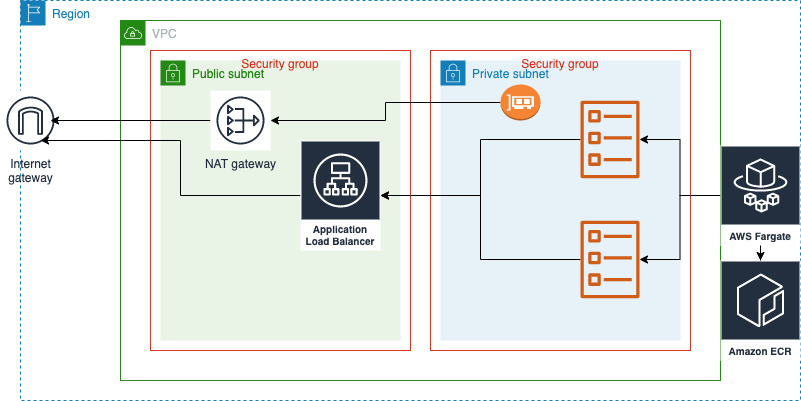

The diagram above was exported from draw.io. Its source (the exported page's mxGraphModel, read from the mxfile embedded in the PNG):
<mxGraphModel dx="1346" dy="852" grid="1" gridSize="10" guides="1" tooltips="1" connect="1" arrows="1" fold="1" page="1" pageScale="1" pageWidth="827" pageHeight="1169" math="0" shadow="0">
  <root>
    <mxCell id="0" />
    <mxCell id="1" parent="0" />
    <mxCell id="3xhf_js0y3SgXQpxrxz2-5" value="Public subnet" style="points=[[0,0],[0.25,0],[0.5,0],[0.75,0],[1,0],[1,0.25],[1,0.5],[1,0.75],[1,1],[0.75,1],[0.5,1],[0.25,1],[0,1],[0,0.75],[0,0.5],[0,0.25]];outlineConnect=0;gradientColor=none;html=1;whiteSpace=wrap;fontSize=12;fontStyle=0;shape=mxgraph.aws4.group;grIcon=mxgraph.aws4.group_security_group;grStroke=0;strokeColor=#248814;fillColor=#E9F3E6;verticalAlign=top;align=left;spacingLeft=30;fontColor=#248814;dashed=0;" parent="1" vertex="1">
      <mxGeometry x="160" y="80" width="240" height="280" as="geometry" />
    </mxCell>
    <mxCell id="3xhf_js0y3SgXQpxrxz2-3" value="Private subnet" style="points=[[0,0],[0.25,0],[0.5,0],[0.75,0],[1,0],[1,0.25],[1,0.5],[1,0.75],[1,1],[0.75,1],[0.5,1],[0.25,1],[0,1],[0,0.75],[0,0.5],[0,0.25]];outlineConnect=0;gradientColor=none;html=1;whiteSpace=wrap;fontSize=12;fontStyle=0;shape=mxgraph.aws4.group;grIcon=mxgraph.aws4.group_security_group;grStroke=0;strokeColor=#147EBA;fillColor=#E6F2F8;verticalAlign=top;align=left;spacingLeft=30;fontColor=#147EBA;dashed=0;" parent="1" vertex="1">
      <mxGeometry x="440" y="80" width="240" height="280" as="geometry" />
    </mxCell>
    <mxCell id="3xhf_js0y3SgXQpxrxz2-23" value="Security group" style="fillColor=none;strokeColor=#DD3522;verticalAlign=top;fontStyle=0;fontColor=#DD3522;" parent="1" vertex="1">
      <mxGeometry x="150" y="70" width="260" height="300" as="geometry" />
    </mxCell>
    <mxCell id="3xhf_js0y3SgXQpxrxz2-22" value="Security group" style="fillColor=none;strokeColor=#DD3522;verticalAlign=top;fontStyle=0;fontColor=#DD3522;" parent="1" vertex="1">
      <mxGeometry x="430" y="70" width="260" height="300" as="geometry" />
    </mxCell>
    <mxCell id="3xhf_js0y3SgXQpxrxz2-4" value="Region" style="points=[[0,0],[0.25,0],[0.5,0],[0.75,0],[1,0],[1,0.25],[1,0.5],[1,0.75],[1,1],[0.75,1],[0.5,1],[0.25,1],[0,1],[0,0.75],[0,0.5],[0,0.25]];outlineConnect=0;gradientColor=none;html=1;whiteSpace=wrap;fontSize=12;fontStyle=0;shape=mxgraph.aws4.group;grIcon=mxgraph.aws4.group_region;strokeColor=#147EBA;fillColor=none;verticalAlign=top;align=left;spacingLeft=30;fontColor=#147EBA;dashed=1;" parent="1" vertex="1">
      <mxGeometry x="20" y="20" width="780" height="400" as="geometry" />
    </mxCell>
    <mxCell id="3xhf_js0y3SgXQpxrxz2-2" value="VPC" style="points=[[0,0],[0.25,0],[0.5,0],[0.75,0],[1,0],[1,0.25],[1,0.5],[1,0.75],[1,1],[0.75,1],[0.5,1],[0.25,1],[0,1],[0,0.75],[0,0.5],[0,0.25]];outlineConnect=0;gradientColor=none;html=1;whiteSpace=wrap;fontSize=12;fontStyle=0;shape=mxgraph.aws4.group;grIcon=mxgraph.aws4.group_vpc;strokeColor=#248814;fillColor=none;verticalAlign=top;align=left;spacingLeft=30;fontColor=#AAB7B8;dashed=0;" parent="1" vertex="1">
      <mxGeometry x="120" y="40" width="600" height="360" as="geometry" />
    </mxCell>
    <mxCell id="3xhf_js0y3SgXQpxrxz2-9" value="Internet&#10;gateway" style="outlineConnect=0;fontColor=#232F3E;gradientColor=none;strokeColor=#232F3E;fillColor=#ffffff;dashed=0;verticalLabelPosition=bottom;verticalAlign=top;align=center;html=1;fontSize=12;fontStyle=0;aspect=fixed;shape=mxgraph.aws4.resourceIcon;resIcon=mxgraph.aws4.internet_gateway;" parent="1" vertex="1">
      <mxGeometry y="110" width="60" height="60" as="geometry" />
    </mxCell>
    <mxCell id="3xhf_js0y3SgXQpxrxz2-20" style="edgeStyle=orthogonalEdgeStyle;rounded=0;orthogonalLoop=1;jettySize=auto;html=1;entryX=0.833;entryY=0.5;entryDx=0;entryDy=0;entryPerimeter=0;" parent="1" source="3xhf_js0y3SgXQpxrxz2-10" target="3xhf_js0y3SgXQpxrxz2-9" edge="1">
      <mxGeometry relative="1" as="geometry" />
    </mxCell>
    <mxCell id="3xhf_js0y3SgXQpxrxz2-10" value="NAT gateway" style="outlineConnect=0;fontColor=#232F3E;gradientColor=none;strokeColor=#232F3E;fillColor=#ffffff;dashed=0;verticalLabelPosition=bottom;verticalAlign=top;align=center;html=1;fontSize=12;fontStyle=0;aspect=fixed;shape=mxgraph.aws4.resourceIcon;resIcon=mxgraph.aws4.nat_gateway;" parent="1" vertex="1">
      <mxGeometry x="210" y="110" width="60" height="60" as="geometry" />
    </mxCell>
    <mxCell id="3xhf_js0y3SgXQpxrxz2-14" style="edgeStyle=orthogonalEdgeStyle;rounded=0;orthogonalLoop=1;jettySize=auto;html=1;" parent="1" source="3xhf_js0y3SgXQpxrxz2-11" target="3xhf_js0y3SgXQpxrxz2-12" edge="1">
      <mxGeometry relative="1" as="geometry" />
    </mxCell>
    <mxCell id="3xhf_js0y3SgXQpxrxz2-15" style="edgeStyle=orthogonalEdgeStyle;rounded=0;orthogonalLoop=1;jettySize=auto;html=1;" parent="1" source="3xhf_js0y3SgXQpxrxz2-11" target="3xhf_js0y3SgXQpxrxz2-13" edge="1">
      <mxGeometry relative="1" as="geometry" />
    </mxCell>
    <mxCell id="3xhf_js0y3SgXQpxrxz2-18" style="edgeStyle=orthogonalEdgeStyle;rounded=0;orthogonalLoop=1;jettySize=auto;html=1;" parent="1" source="3xhf_js0y3SgXQpxrxz2-11" target="3xhf_js0y3SgXQpxrxz2-16" edge="1">
      <mxGeometry relative="1" as="geometry" />
    </mxCell>
    <mxCell id="3xhf_js0y3SgXQpxrxz2-11" value="AWS Fargate" style="outlineConnect=0;fontColor=#232F3E;gradientColor=none;strokeColor=#ffffff;fillColor=#232F3E;dashed=0;verticalLabelPosition=middle;verticalAlign=bottom;align=center;html=1;whiteSpace=wrap;fontSize=10;fontStyle=1;spacing=3;shape=mxgraph.aws4.productIcon;prIcon=mxgraph.aws4.fargate;" parent="1" vertex="1">
      <mxGeometry x="720" y="165" width="80" height="100" as="geometry" />
    </mxCell>
    <mxCell id="3xhf_js0y3SgXQpxrxz2-25" style="edgeStyle=orthogonalEdgeStyle;rounded=0;orthogonalLoop=1;jettySize=auto;html=1;" parent="1" source="3xhf_js0y3SgXQpxrxz2-12" target="3xhf_js0y3SgXQpxrxz2-19" edge="1">
      <mxGeometry relative="1" as="geometry" />
    </mxCell>
    <mxCell id="3xhf_js0y3SgXQpxrxz2-12" value="" style="outlineConnect=0;fontColor=#232F3E;gradientColor=none;fillColor=#D05C17;strokeColor=none;dashed=0;verticalLabelPosition=bottom;verticalAlign=top;align=center;html=1;fontSize=12;fontStyle=0;aspect=fixed;pointerEvents=1;shape=mxgraph.aws4.ecs_task;" parent="1" vertex="1">
      <mxGeometry x="580" y="120" width="59" height="78" as="geometry" />
    </mxCell>
    <mxCell id="3xhf_js0y3SgXQpxrxz2-26" style="edgeStyle=orthogonalEdgeStyle;rounded=0;orthogonalLoop=1;jettySize=auto;html=1;" parent="1" source="3xhf_js0y3SgXQpxrxz2-13" target="3xhf_js0y3SgXQpxrxz2-19" edge="1">
      <mxGeometry relative="1" as="geometry" />
    </mxCell>
    <mxCell id="3xhf_js0y3SgXQpxrxz2-13" value="" style="outlineConnect=0;fontColor=#232F3E;gradientColor=none;fillColor=#D05C17;strokeColor=none;dashed=0;verticalLabelPosition=bottom;verticalAlign=top;align=center;html=1;fontSize=12;fontStyle=0;aspect=fixed;pointerEvents=1;shape=mxgraph.aws4.ecs_task;" parent="1" vertex="1">
      <mxGeometry x="580" y="240" width="59" height="78" as="geometry" />
    </mxCell>
    <mxCell id="3xhf_js0y3SgXQpxrxz2-16" value="Amazon ECR" style="outlineConnect=0;fontColor=#232F3E;gradientColor=none;strokeColor=#ffffff;fillColor=#232F3E;dashed=0;verticalLabelPosition=middle;verticalAlign=bottom;align=center;html=1;whiteSpace=wrap;fontSize=10;fontStyle=1;spacing=3;shape=mxgraph.aws4.productIcon;prIcon=mxgraph.aws4.ecr;" parent="1" vertex="1">
      <mxGeometry x="720" y="280" width="80" height="100" as="geometry" />
    </mxCell>
    <mxCell id="3xhf_js0y3SgXQpxrxz2-27" style="edgeStyle=orthogonalEdgeStyle;rounded=0;orthogonalLoop=1;jettySize=auto;html=1;entryX=0.667;entryY=0.833;entryDx=0;entryDy=0;entryPerimeter=0;" parent="1" source="3xhf_js0y3SgXQpxrxz2-19" target="3xhf_js0y3SgXQpxrxz2-9" edge="1">
      <mxGeometry relative="1" as="geometry" />
    </mxCell>
    <mxCell id="3xhf_js0y3SgXQpxrxz2-19" value="Application Load Balancer" style="outlineConnect=0;fontColor=#232F3E;gradientColor=none;strokeColor=#ffffff;fillColor=#232F3E;dashed=0;verticalLabelPosition=middle;verticalAlign=bottom;align=center;html=1;whiteSpace=wrap;fontSize=10;fontStyle=1;spacing=3;shape=mxgraph.aws4.productIcon;prIcon=mxgraph.aws4.application_load_balancer;" parent="1" vertex="1">
      <mxGeometry x="300" y="160" width="80" height="110" as="geometry" />
    </mxCell>
    <mxCell id="3xhf_js0y3SgXQpxrxz2-29" style="edgeStyle=orthogonalEdgeStyle;rounded=0;orthogonalLoop=1;jettySize=auto;html=1;" parent="1" source="3xhf_js0y3SgXQpxrxz2-28" target="3xhf_js0y3SgXQpxrxz2-10" edge="1">
      <mxGeometry relative="1" as="geometry" />
    </mxCell>
    <mxCell id="3xhf_js0y3SgXQpxrxz2-28" value="" style="outlineConnect=0;dashed=0;verticalLabelPosition=bottom;verticalAlign=top;align=center;html=1;shape=mxgraph.aws3.elastic_network_interface;fillColor=#F58534;gradientColor=none;" parent="1" vertex="1">
      <mxGeometry x="500" y="104" width="40" height="36" as="geometry" />
    </mxCell>
  </root>
</mxGraphModel>